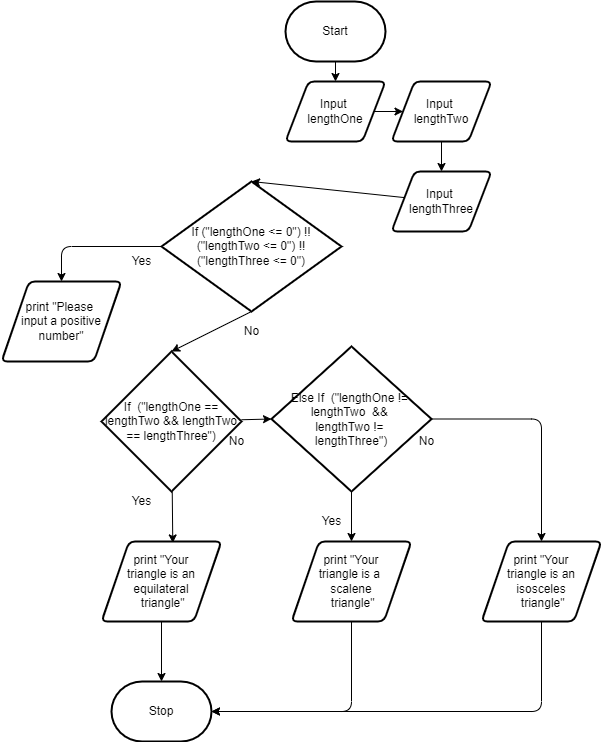

The diagram above was exported from draw.io. Its source (the exported page's mxGraphModel, read from the mxfile embedded in the PNG):
<mxGraphModel dx="1714" dy="1101" grid="1" gridSize="10" guides="1" tooltips="1" connect="1" arrows="1" fold="1" page="1" pageScale="1" pageWidth="827" pageHeight="1169" math="0" shadow="0">
  <root>
    <mxCell id="0" />
    <mxCell id="1" parent="0" />
    <mxCell id="5" style="edgeStyle=none;html=1;entryX=0.5;entryY=0;entryDx=0;entryDy=0;" parent="1" source="2" target="3" edge="1">
      <mxGeometry relative="1" as="geometry" />
    </mxCell>
    <mxCell id="2" value="Start" style="strokeWidth=2;html=1;shape=mxgraph.flowchart.terminator;whiteSpace=wrap;" parent="1" vertex="1">
      <mxGeometry x="364" y="110" width="100" height="60" as="geometry" />
    </mxCell>
    <mxCell id="7" style="edgeStyle=none;html=1;" parent="1" source="3" target="4" edge="1">
      <mxGeometry relative="1" as="geometry" />
    </mxCell>
    <mxCell id="3" value="Input &lt;br&gt;lengthOne" style="shape=parallelogram;html=1;strokeWidth=2;perimeter=parallelogramPerimeter;whiteSpace=wrap;rounded=1;arcSize=12;size=0.23;" parent="1" vertex="1">
      <mxGeometry x="364" y="190" width="100" height="60" as="geometry" />
    </mxCell>
    <mxCell id="11" style="edgeStyle=none;html=1;entryX=0.5;entryY=0;entryDx=0;entryDy=0;" parent="1" source="4" target="8" edge="1">
      <mxGeometry relative="1" as="geometry" />
    </mxCell>
    <mxCell id="4" value="Input &lt;br&gt;lengthTwo" style="shape=parallelogram;html=1;strokeWidth=2;perimeter=parallelogramPerimeter;whiteSpace=wrap;rounded=1;arcSize=12;size=0.23;" parent="1" vertex="1">
      <mxGeometry x="470" y="190" width="100" height="60" as="geometry" />
    </mxCell>
    <mxCell id="13" style="edgeStyle=none;html=1;entryX=0.5;entryY=0;entryDx=0;entryDy=0;entryPerimeter=0;" parent="1" source="8" target="33" edge="1">
      <mxGeometry relative="1" as="geometry" />
    </mxCell>
    <mxCell id="8" value="Input &lt;br&gt;lengthThree" style="shape=parallelogram;html=1;strokeWidth=2;perimeter=parallelogramPerimeter;whiteSpace=wrap;rounded=1;arcSize=12;size=0.23;direction=east;" parent="1" vertex="1">
      <mxGeometry x="470" y="280" width="100" height="60" as="geometry" />
    </mxCell>
    <mxCell id="15" style="edgeStyle=none;html=1;entryX=0.594;entryY=0.018;entryDx=0;entryDy=0;entryPerimeter=0;" parent="1" source="12" target="14" edge="1">
      <mxGeometry relative="1" as="geometry" />
    </mxCell>
    <mxCell id="21" style="edgeStyle=none;html=1;entryX=0;entryY=0.5;entryDx=0;entryDy=0;entryPerimeter=0;" parent="1" source="12" target="20" edge="1">
      <mxGeometry relative="1" as="geometry" />
    </mxCell>
    <mxCell id="12" value="If&amp;nbsp; (&quot;lengthOne == lengthTwo &amp;amp;&amp;amp; lengthTwo == lengthThree&quot;)" style="strokeWidth=2;html=1;shape=mxgraph.flowchart.decision;whiteSpace=wrap;" parent="1" vertex="1">
      <mxGeometry x="180" y="460" width="140" height="140" as="geometry" />
    </mxCell>
    <mxCell id="18" style="edgeStyle=none;html=1;entryX=0.5;entryY=0;entryDx=0;entryDy=0;entryPerimeter=0;" parent="1" source="14" target="17" edge="1">
      <mxGeometry relative="1" as="geometry" />
    </mxCell>
    <mxCell id="14" value="print &quot;Your&lt;br&gt;triangle is an equilateral&lt;br&gt;&amp;nbsp;triangle&quot;" style="shape=parallelogram;html=1;strokeWidth=2;perimeter=parallelogramPerimeter;whiteSpace=wrap;rounded=1;arcSize=12;size=0.23;" parent="1" vertex="1">
      <mxGeometry x="180" y="650" width="120" height="80" as="geometry" />
    </mxCell>
    <mxCell id="16" value="Yes" style="text;html=1;align=center;verticalAlign=middle;resizable=0;points=[];autosize=1;strokeColor=none;fillColor=none;" parent="1" vertex="1">
      <mxGeometry x="200" y="600" width="40" height="20" as="geometry" />
    </mxCell>
    <mxCell id="17" value="Stop" style="strokeWidth=2;html=1;shape=mxgraph.flowchart.terminator;whiteSpace=wrap;" parent="1" vertex="1">
      <mxGeometry x="190" y="790" width="100" height="60" as="geometry" />
    </mxCell>
    <mxCell id="19" value="No" style="text;html=1;align=center;verticalAlign=middle;resizable=0;points=[];autosize=1;strokeColor=none;fillColor=none;" parent="1" vertex="1">
      <mxGeometry x="300" y="540" width="30" height="20" as="geometry" />
    </mxCell>
    <mxCell id="23" style="edgeStyle=none;html=1;entryX=0.5;entryY=0;entryDx=0;entryDy=0;" parent="1" source="20" target="22" edge="1">
      <mxGeometry relative="1" as="geometry" />
    </mxCell>
    <mxCell id="32" style="edgeStyle=orthogonalEdgeStyle;html=1;entryX=0.5;entryY=0;entryDx=0;entryDy=0;" parent="1" source="20" target="29" edge="1">
      <mxGeometry relative="1" as="geometry" />
    </mxCell>
    <mxCell id="20" value="Else If&amp;nbsp; (&quot;lengthOne != &lt;br&gt;lengthTwo &amp;nbsp;&amp;amp;&amp;amp; &lt;br&gt;lengthTwo != &lt;br&gt;lengthThree&quot;)" style="strokeWidth=2;html=1;shape=mxgraph.flowchart.decision;whiteSpace=wrap;" parent="1" vertex="1">
      <mxGeometry x="350" y="455" width="160" height="145" as="geometry" />
    </mxCell>
    <mxCell id="25" style="edgeStyle=orthogonalEdgeStyle;html=1;entryX=1;entryY=0.5;entryDx=0;entryDy=0;entryPerimeter=0;" parent="1" source="22" target="17" edge="1">
      <mxGeometry relative="1" as="geometry">
        <Array as="points">
          <mxPoint x="430" y="820" />
        </Array>
      </mxGeometry>
    </mxCell>
    <mxCell id="22" value="print &quot;Your&lt;br&gt;triangle is a &lt;br&gt;scalene&lt;br&gt;&amp;nbsp;triangle&quot;" style="shape=parallelogram;html=1;strokeWidth=2;perimeter=parallelogramPerimeter;whiteSpace=wrap;rounded=1;arcSize=12;size=0.23;" parent="1" vertex="1">
      <mxGeometry x="370" y="650" width="120" height="80" as="geometry" />
    </mxCell>
    <mxCell id="26" value="Yes" style="text;html=1;align=center;verticalAlign=middle;resizable=0;points=[];autosize=1;strokeColor=none;fillColor=none;" parent="1" vertex="1">
      <mxGeometry x="390" y="620" width="40" height="20" as="geometry" />
    </mxCell>
    <mxCell id="28" value="No" style="text;html=1;align=center;verticalAlign=middle;resizable=0;points=[];autosize=1;strokeColor=none;fillColor=none;" parent="1" vertex="1">
      <mxGeometry x="490" y="540" width="30" height="20" as="geometry" />
    </mxCell>
    <mxCell id="31" style="edgeStyle=orthogonalEdgeStyle;html=1;entryX=1;entryY=0.5;entryDx=0;entryDy=0;entryPerimeter=0;" parent="1" source="29" target="17" edge="1">
      <mxGeometry relative="1" as="geometry">
        <Array as="points">
          <mxPoint x="620" y="820" />
        </Array>
      </mxGeometry>
    </mxCell>
    <mxCell id="29" value="print &quot;Your&lt;br&gt;triangle is an isosceles&lt;br&gt;&amp;nbsp;triangle&quot;" style="shape=parallelogram;html=1;strokeWidth=2;perimeter=parallelogramPerimeter;whiteSpace=wrap;rounded=1;arcSize=12;size=0.23;" parent="1" vertex="1">
      <mxGeometry x="560" y="650" width="120" height="80" as="geometry" />
    </mxCell>
    <mxCell id="35" style="edgeStyle=none;html=1;entryX=0.5;entryY=0;entryDx=0;entryDy=0;entryPerimeter=0;exitX=0.5;exitY=1;exitDx=0;exitDy=0;exitPerimeter=0;" edge="1" parent="1" source="33" target="12">
      <mxGeometry relative="1" as="geometry" />
    </mxCell>
    <mxCell id="39" style="edgeStyle=orthogonalEdgeStyle;html=1;entryX=0.5;entryY=0;entryDx=0;entryDy=0;" edge="1" parent="1" source="33" target="38">
      <mxGeometry relative="1" as="geometry" />
    </mxCell>
    <mxCell id="33" value="If (&quot;lengthOne &amp;lt;= 0&quot;) !! (&quot;lengthTwo &amp;lt;= 0&quot;) !! (&quot;lengthThree &amp;lt;= 0&quot;)" style="strokeWidth=2;html=1;shape=mxgraph.flowchart.decision;whiteSpace=wrap;" vertex="1" parent="1">
      <mxGeometry x="240" y="290" width="180" height="130" as="geometry" />
    </mxCell>
    <mxCell id="36" value="No" style="text;html=1;align=center;verticalAlign=middle;resizable=0;points=[];autosize=1;strokeColor=none;fillColor=none;" vertex="1" parent="1">
      <mxGeometry x="315" y="430" width="30" height="20" as="geometry" />
    </mxCell>
    <mxCell id="37" value="Yes" style="text;html=1;align=center;verticalAlign=middle;resizable=0;points=[];autosize=1;strokeColor=none;fillColor=none;" vertex="1" parent="1">
      <mxGeometry x="200" y="360" width="40" height="20" as="geometry" />
    </mxCell>
    <mxCell id="38" value="print &quot;Please &lt;br&gt;input a positive number&quot;" style="shape=parallelogram;html=1;strokeWidth=2;perimeter=parallelogramPerimeter;whiteSpace=wrap;rounded=1;arcSize=12;size=0.23;" vertex="1" parent="1">
      <mxGeometry x="80" y="390" width="120" height="80" as="geometry" />
    </mxCell>
  </root>
</mxGraphModel>